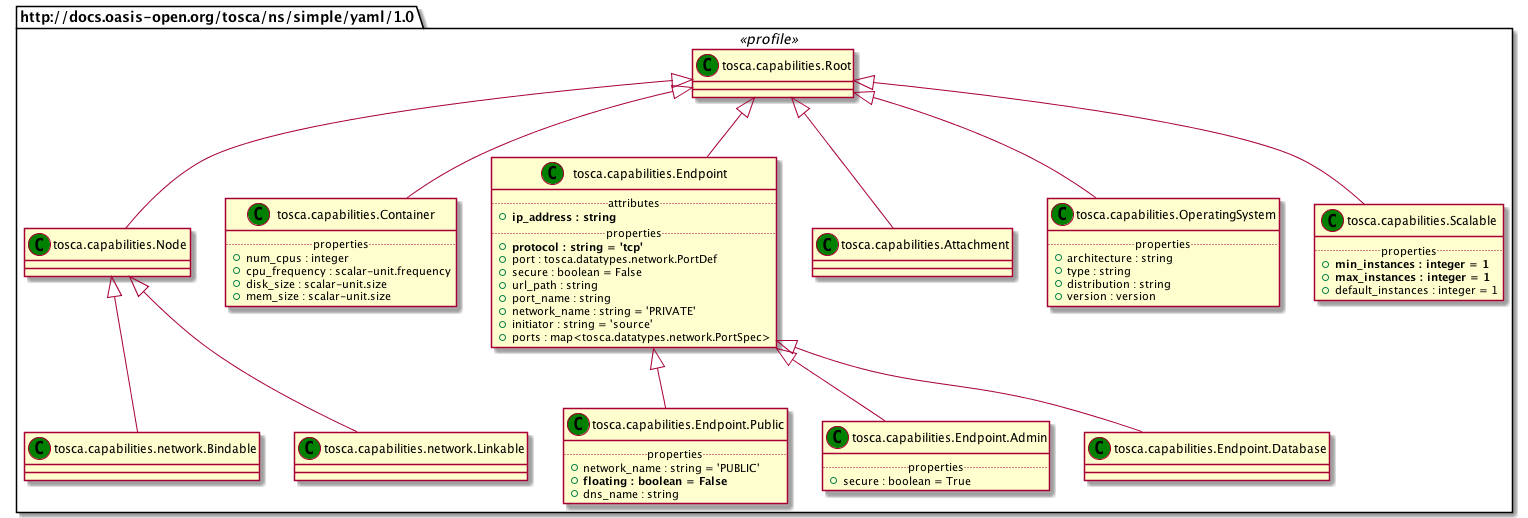

The diagram above was rendered by PlantUML. Its source (embedded in the PNG):
@startuml
set namespaceSeparator none
package "http://docs.oasis-open.org/tosca/ns/simple/yaml/1.0" <<profile>> {
class "tosca.capabilities.Root" as tosca_capabilities_Root_CT << (C,green) >> {
}
class "tosca.capabilities.Node" as tosca_capabilities_Node_CT << (C,green) >> {
}
class "tosca.capabilities.Container" as tosca_capabilities_Container_CT << (C,green) >> {
.. properties ..
+num_cpus : integer
+cpu_frequency : scalar-unit.frequency
+disk_size : scalar-unit.size
+mem_size : scalar-unit.size
}
class "tosca.capabilities.Endpoint" as tosca_capabilities_Endpoint_CT << (C,green) >> {
.. attributes ..
+<b>ip_address : string
.. properties ..
+<b>protocol : string = 'tcp'
+port : tosca.datatypes.network.PortDef
+secure : boolean = False
+url_path : string
+port_name : string
+network_name : string = 'PRIVATE'
+initiator : string = 'source'
+ports : map<tosca.datatypes.network.PortSpec>
}
class "tosca.capabilities.Endpoint.Public" as tosca_capabilities_Endpoint_Public_CT << (C,green) >> {
.. properties ..
+network_name : string = 'PUBLIC'
+<b>floating : boolean = False
+dns_name : string
}
class "tosca.capabilities.Endpoint.Admin" as tosca_capabilities_Endpoint_Admin_CT << (C,green) >> {
.. properties ..
+secure : boolean = True
}
class "tosca.capabilities.Endpoint.Database" as tosca_capabilities_Endpoint_Database_CT << (C,green) >> {
}
class "tosca.capabilities.Attachment" as tosca_capabilities_Attachment_CT << (C,green) >> {
}
class "tosca.capabilities.OperatingSystem" as tosca_capabilities_OperatingSystem_CT << (C,green) >> {
.. properties ..
+architecture : string
+type : string
+distribution : string
+version : version
}
class "tosca.capabilities.Scalable" as tosca_capabilities_Scalable_CT << (C,green) >> {
.. properties ..
+<b>min_instances : integer = 1
+<b>max_instances : integer = 1
+default_instances : integer = 1
}
class "tosca.capabilities.network.Bindable" as tosca_capabilities_network_Bindable_CT << (C,green) >> {
}
class "tosca.capabilities.network.Linkable" as tosca_capabilities_network_Linkable_CT << (C,green) >> {
}
tosca_capabilities_Root_CT <|-- tosca_capabilities_Node_CT
tosca_capabilities_Root_CT <|-- tosca_capabilities_Container_CT
tosca_capabilities_Root_CT <|-- tosca_capabilities_Endpoint_CT
tosca_capabilities_Endpoint_CT <|-- tosca_capabilities_Endpoint_Public_CT
tosca_capabilities_Endpoint_CT <|-- tosca_capabilities_Endpoint_Admin_CT
tosca_capabilities_Endpoint_CT <|-- tosca_capabilities_Endpoint_Database_CT
tosca_capabilities_Root_CT <|-- tosca_capabilities_Attachment_CT
tosca_capabilities_Root_CT <|-- tosca_capabilities_OperatingSystem_CT
tosca_capabilities_Root_CT <|-- tosca_capabilities_Scalable_CT
tosca_capabilities_Node_CT <|-- tosca_capabilities_network_Bindable_CT
tosca_capabilities_Node_CT <|-- tosca_capabilities_network_Linkable_CT
}
@enduml